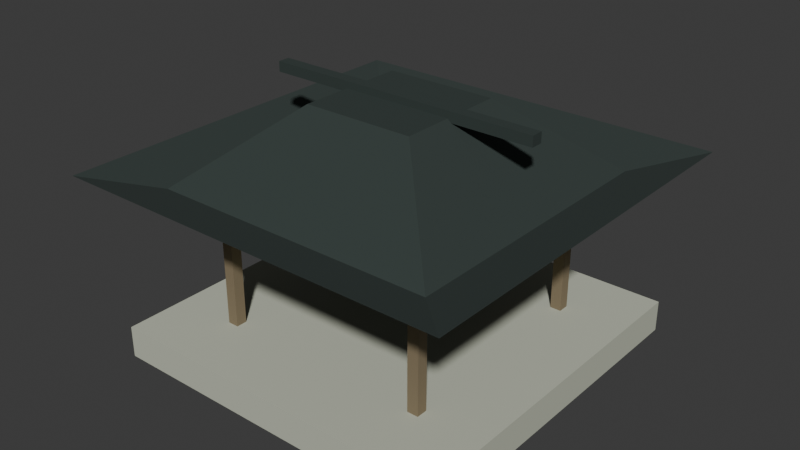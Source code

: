 # Source: pavilion.blend  (saved by Blender 5.2.45; exported with 4.5.12 LTS)
import bpy
from mathutils import Matrix  # noqa: F401  (used for matrix-valued properties, if any)

bpy.ops.wm.read_factory_settings(use_empty=True)
scene = bpy.context.scene
scene.name = 'Scene'

# ---- collections
col_collection = bpy.data.collections.new('Collection'); scene.collection.children.link(col_collection)

# ---- materials (node trees are filled in below, after node groups)
mat_vertexpalette = bpy.data.materials.new('VertexPalette')

# ---- material node trees
mat_vertexpalette.use_nodes = True; mat_vertexpalette.node_tree.nodes.clear()
_N = mat_vertexpalette.node_tree.nodes; _L = mat_vertexpalette.node_tree.links
n0 = _N.new('ShaderNodeBsdfPrincipled'); n0.name = '原理化 BSDF'; n0.location = (0, 0)
n0.inputs[2].default_value = 0.85
n0.inputs[10].default_value = 0.005
n1 = _N.new('ShaderNodeOutputMaterial'); n1.name = '材质输出'; n1.location = (0, 0)
n2 = _N.new('ShaderNodeVertexColor'); n2.name = '颜色属性'; n2.location = (0, 0)
n2.layer_name = 'Color'
_L.new(n0.outputs[0], n1.inputs[0])
_L.new(n2.outputs[0], n0.inputs[0])
n1.is_active_output = True

# ---- world
world_world = bpy.data.worlds.new('World'); scene.world = world_world
world_world.use_nodes = True; world_world.node_tree.nodes.clear()
_N = world_world.node_tree.nodes; _L = world_world.node_tree.links
n0 = _N.new('ShaderNodeOutputWorld'); n0.name = 'World Output'; n0.location = (200, 100)
n1 = _N.new('ShaderNodeBackground'); n1.name = 'Background'; n1.location = (-200, 100)
n1.inputs[0].default_value = (0.05088, 0.05088, 0.05088, 1.0)
_L.new(n1.outputs[0], n0.inputs[0])
n0.is_active_output = True
world_world.color = (0.05088, 0.05088, 0.05088)
world_world.sun_shadow_jitter_overblur = 0.0

# ---- meshes
me_163 = bpy.data.meshes.new('立方体.163')
me_163.from_pydata([(-1.9, -1.9, 0.0), (-1.9, -1.9, 0.34), (-1.9, 1.9, 0.0), (-1.9, 1.9, 0.34), (1.9, -1.9, 0.0), (1.9, -1.9, 0.34), (1.9, 1.9, 0.0), (1.9, 1.9, 0.34), (-1.215, -1.215, 0.34), (-1.215, -1.215, 1.94), (-1.215, -1.095, 0.34), (-1.215, -1.095, 1.94), (-1.095, -1.215, 0.34), (-1.095, -1.215, 1.94), (-1.095, -1.095, 0.34), (-1.095, -1.095, 1.94), (-1.215, 1.095, 0.34), (-1.215, 1.095, 1.94), (-1.215, 1.215, 0.34), (-1.215, 1.215, 1.94), (-1.095, 1.095, 0.34), (-1.095, 1.095, 1.94), (-1.095, 1.215, 0.34), (-1.095, 1.215, 1.94), (1.095, -1.215, 0.34), (1.095, -1.215, 1.94), (1.095, -1.095, 0.34), (1.095, -1.095, 1.94), (1.215, -1.215, 0.34), (1.215, -1.215, 1.94), (1.215, -1.095, 0.34), (1.215, -1.095, 1.94), (1.095, 1.095, 0.34), (1.095, 1.095, 1.94), (1.095, 1.215, 0.34), (1.095, 1.215, 1.94), (1.215, 1.095, 0.34), (1.215, 1.095, 1.94), (1.215, 1.215, 0.34), (1.215, 1.215, 1.94), (-2.15, -2.15, 2.01), (2.15, -2.15, 2.01), (2.15, 2.15, 2.01), (-2.15, 2.15, 2.01), (-1.548, -1.548, 1.84), (1.548, -1.548, 1.84), (1.548, 1.548, 1.84), (-1.548, 1.548, 1.84), (-0.602, -0.602, 2.64), (0.602, -0.602, 2.64), (0.602, 0.602, 2.64), (-0.602, 0.602, 2.64), (-1.505, -0.065, 2.605), (-1.505, -0.065, 2.715), (-1.505, 0.065, 2.605), (-1.505, 0.065, 2.715), (1.505, -0.065, 2.605), (1.505, -0.065, 2.715), (1.505, 0.065, 2.605), (1.505, 0.065, 2.715)], [], [(0, 1, 3, 2), (2, 3, 7, 6), (6, 7, 5, 4), (4, 5, 1, 0), (2, 6, 4, 0), (7, 3, 1, 5), (8, 9, 11, 10), (10, 11, 15, 14), (14, 15, 13, 12), (12, 13, 9, 8), (10, 14, 12, 8), (15, 11, 9, 13), (16, 17, 19, 18), (18, 19, 23, 22), (22, 23, 21, 20), (20, 21, 17, 16), (18, 22, 20, 16), (23, 19, 17, 21), (24, 25, 27, 26), (26, 27, 31, 30), (30, 31, 29, 28), (28, 29, 25, 24), (26, 30, 28, 24), (31, 27, 25, 29), (32, 33, 35, 34), (34, 35, 39, 38), (38, 39, 37, 36), (36, 37, 33, 32), (34, 38, 36, 32), (39, 35, 33, 37), (40, 41, 45, 44), (41, 42, 46, 45), (42, 43, 47, 46), (43, 40, 44, 47), (44, 45, 49, 48), (45, 46, 50, 49), (46, 47, 51, 50), (47, 44, 48, 51), (48, 49, 50, 51), (52, 53, 55, 54), (54, 55, 59, 58), (58, 59, 57, 56), (56, 57, 53, 52), (54, 58, 56, 52), (59, 55, 53, 57)])
_uv = me_163.uv_layers.new(name='UV贴图')
_uv.uv.foreach_set('vector', [0.375, 0.0, 0.625, 0.0, 0.625, 0.25, 0.375, 0.25, 0.375, 0.25, 0.625, 0.25, 0.625, 0.5, 0.375, 0.5, 0.375, 0.5, 0.625, 0.5, 0.625, 0.75, 0.375, 0.75, 0.375, 0.75, 0.625, 0.75, 0.625, 1.0, 0.375, 1.0, 0.125, 0.5, 0.375, 0.5, 0.375, 0.75, 0.125, 0.75, 0.625, 0.5, 0.875, 0.5, 0.875, 0.75, 0.625, 0.75, 0.375, 0.0, 0.625, 0.0, 0.625, 0.25, 0.375, 0.25, 0.375, 0.25, 0.625, 0.25, 0.625, 0.5, 0.375, 0.5, 0.375, 0.5, 0.625, 0.5, 0.625, 0.75, 0.375, 0.75, 0.375, 0.75, 0.625, 0.75, 0.625, 1.0, 0.375, 1.0, 0.125, 0.5, 0.375, 0.5, 0.375, 0.75, 0.125, 0.75, 0.625, 0.5, 0.875, 0.5, 0.875, 0.75, 0.625, 0.75, 0.375, 0.0, 0.625, 0.0, 0.625, 0.25, 0.375, 0.25, 0.375, 0.25, 0.625, 0.25, 0.625, 0.5, 0.375, 0.5, 0.375, 0.5, 0.625, 0.5, 0.625, 0.75, 0.375, 0.75, 0.375, 0.75, 0.625, 0.75, 0.625, 1.0, 0.375, 1.0, 0.125, 0.5, 0.375, 0.5, 0.375, 0.75, 0.125, 0.75, 0.625, 0.5, 0.875, 0.5, 0.875, 0.75, 0.625, 0.75, 0.375, 0.0, 0.625, 0.0, 0.625, 0.25, 0.375, 0.25, 0.375, 0.25, 0.625, 0.25, 0.625, 0.5, 0.375, 0.5, 0.375, 0.5, 0.625, 0.5, 0.625, 0.75, 0.375, 0.75, 0.375, 0.75, 0.625, 0.75, 0.625, 1.0, 0.375, 1.0, 0.125, 0.5, 0.375, 0.5, 0.375, 0.75, 0.125, 0.75, 0.625, 0.5, 0.875, 0.5, 0.875, 0.75, 0.625, 0.75, 0.375, 0.0, 0.625, 0.0, 0.625, 0.25, 0.375, 0.25, 0.375, 0.25, 0.625, 0.25, 0.625, 0.5, 0.375, 0.5, 0.375, 0.5, 0.625, 0.5, 0.625, 0.75, 0.375, 0.75, 0.375, 0.75, 0.625, 0.75, 0.625, 1.0, 0.375, 1.0, 0.125, 0.5, 0.375, 0.5, 0.375, 0.75, 0.125, 0.75, 0.625, 0.5, 0.875, 0.5, 0.875, 0.75, 0.625, 0.75, 0.0, 0.0, 0.0, 0.0, 0.0, 0.0, 0.0, 0.0, 0.0, 0.0, 0.0, 0.0, 0.0, 0.0, 0.0, 0.0, 0.0, 0.0, 0.0, 0.0, 0.0, 0.0, 0.0, 0.0, 0.0, 0.0, 0.0, 0.0, 0.0, 0.0, 0.0, 0.0, 0.0, 0.0, 0.0, 0.0, 0.0, 0.0, 0.0, 0.0, 0.0, 0.0, 0.0, 0.0, 0.0, 0.0, 0.0, 0.0, 0.0, 0.0, 0.0, 0.0, 0.0, 0.0, 0.0, 0.0, 0.0, 0.0, 0.0, 0.0, 0.0, 0.0, 0.0, 0.0, 0.0, 0.0, 0.0, 0.0, 0.0, 0.0, 0.0, 0.0, 0.375, 0.0, 0.625, 0.0, 0.625, 0.25, 0.375, 0.25, 0.375, 0.25, 0.625, 0.25, 0.625, 0.5, 0.375, 0.5, 0.375, 0.5, 0.625, 0.5, 0.625, 0.75, 0.375, 0.75, 0.375, 0.75, 0.625, 0.75, 0.625, 1.0, 0.375, 1.0, 0.125, 0.5, 0.375, 0.5, 0.375, 0.75, 0.125, 0.75, 0.625, 0.5, 0.875, 0.5, 0.875, 0.75, 0.625, 0.75])
_ca = me_163.color_attributes.new('Color', 'FLOAT_COLOR', 'CORNER')
_ca.data.foreach_set('color', [0.5295, 0.5542, 0.4479, 1.0, 0.5295, 0.5542, 0.4479, 1.0, 0.5295, 0.5542, 0.4479, 1.0, 0.5295, 0.5542, 0.4479, 1.0, 0.5295, 0.5542, 0.4479, 1.0, 0.5295, 0.5542, 0.4479, 1.0, 0.5295, 0.5542, 0.4479, 1.0, 0.5295, 0.5542, 0.4479, 1.0, 0.5295, 0.5542, 0.4479, 1.0, 0.5295, 0.5542, 0.4479, 1.0, 0.5295, 0.5542, 0.4479, 1.0, 0.5295, 0.5542, 0.4479, 1.0, 0.5295, 0.5542, 0.4479, 1.0, 0.5295, 0.5542, 0.4479, 1.0, 0.5295, 0.5542, 0.4479, 1.0, 0.5295, 0.5542, 0.4479, 1.0, 0.5295, 0.5542, 0.4479, 1.0, 0.5295, 0.5542, 0.4479, 1.0, 0.5295, 0.5542, 0.4479, 1.0, 0.5295, 0.5542, 0.4479, 1.0, 0.5295, 0.5542, 0.4479, 1.0, 0.5295, 0.5542, 0.4479, 1.0, 0.5295, 0.5542, 0.4479, 1.0, 0.5295, 0.5542, 0.4479, 1.0, 0.2271, 0.1768, 0.1036, 1.0, 0.2271, 0.1768, 0.1036, 1.0, 0.2271, 0.1768, 0.1036, 1.0, 0.2271, 0.1768, 0.1036, 1.0, 0.2271, 0.1768, 0.1036, 1.0, 0.2271, 0.1768, 0.1036, 1.0, 0.2271, 0.1768, 0.1036, 1.0, 0.2271, 0.1768, 0.1036, 1.0, 0.2271, 0.1768, 0.1036, 1.0, 0.2271, 0.1768, 0.1036, 1.0, 0.2271, 0.1768, 0.1036, 1.0, 0.2271, 0.1768, 0.1036, 1.0, 0.2271, 0.1768, 0.1036, 1.0, 0.2271, 0.1768, 0.1036, 1.0, 0.2271, 0.1768, 0.1036, 1.0, 0.2271, 0.1768, 0.1036, 1.0, 0.2271, 0.1768, 0.1036, 1.0, 0.2271, 0.1768, 0.1036, 1.0, 0.2271, 0.1768, 0.1036, 1.0, 0.2271, 0.1768, 0.1036, 1.0, 0.2271, 0.1768, 0.1036, 1.0, 0.2271, 0.1768, 0.1036, 1.0, 0.2271, 0.1768, 0.1036, 1.0, 0.2271, 0.1768, 0.1036, 1.0, 0.2271, 0.1768, 0.1036, 1.0, 0.2271, 0.1768, 0.1036, 1.0, 0.2271, 0.1768, 0.1036, 1.0, 0.2271, 0.1768, 0.1036, 1.0, 0.2271, 0.1768, 0.1036, 1.0, 0.2271, 0.1768, 0.1036, 1.0, 0.2271, 0.1768, 0.1036, 1.0, 0.2271, 0.1768, 0.1036, 1.0, 0.2271, 0.1768, 0.1036, 1.0, 0.2271, 0.1768, 0.1036, 1.0, 0.2271, 0.1768, 0.1036, 1.0, 0.2271, 0.1768, 0.1036, 1.0, 0.2271, 0.1768, 0.1036, 1.0, 0.2271, 0.1768, 0.1036, 1.0, 0.2271, 0.1768, 0.1036, 1.0, 0.2271, 0.1768, 0.1036, 1.0, 0.2271, 0.1768, 0.1036, 1.0, 0.2271, 0.1768, 0.1036, 1.0, 0.2271, 0.1768, 0.1036, 1.0, 0.2271, 0.1768, 0.1036, 1.0, 0.2271, 0.1768, 0.1036, 1.0, 0.2271, 0.1768, 0.1036, 1.0, 0.2271, 0.1768, 0.1036, 1.0, 0.2271, 0.1768, 0.1036, 1.0, 0.2271, 0.1768, 0.1036, 1.0, 0.2271, 0.1768, 0.1036, 1.0, 0.2271, 0.1768, 0.1036, 1.0, 0.2271, 0.1768, 0.1036, 1.0, 0.2271, 0.1768, 0.1036, 1.0, 0.2271, 0.1768, 0.1036, 1.0, 0.2271, 0.1768, 0.1036, 1.0, 0.2271, 0.1768, 0.1036, 1.0, 0.2271, 0.1768, 0.1036, 1.0, 0.2271, 0.1768, 0.1036, 1.0, 0.2271, 0.1768, 0.1036, 1.0, 0.2271, 0.1768, 0.1036, 1.0, 0.2271, 0.1768, 0.1036, 1.0, 0.2271, 0.1768, 0.1036, 1.0, 0.2271, 0.1768, 0.1036, 1.0, 0.2271, 0.1768, 0.1036, 1.0, 0.2271, 0.1768, 0.1036, 1.0, 0.2271, 0.1768, 0.1036, 1.0, 0.2271, 0.1768, 0.1036, 1.0, 0.2271, 0.1768, 0.1036, 1.0, 0.2271, 0.1768, 0.1036, 1.0, 0.2271, 0.1768, 0.1036, 1.0, 0.2271, 0.1768, 0.1036, 1.0, 0.2271, 0.1768, 0.1036, 1.0, 0.2271, 0.1768, 0.1036, 1.0, 0.2271, 0.1768, 0.1036, 1.0, 0.2271, 0.1768, 0.1036, 1.0, 0.2271, 0.1768, 0.1036, 1.0, 0.2271, 0.1768, 0.1036, 1.0, 0.2271, 0.1768, 0.1036, 1.0, 0.2271, 0.1768, 0.1036, 1.0, 0.2271, 0.1768, 0.1036, 1.0, 0.2271, 0.1768, 0.1036, 1.0, 0.2271, 0.1768, 0.1036, 1.0, 0.2271, 0.1768, 0.1036, 1.0, 0.2271, 0.1768, 0.1036, 1.0, 0.2271, 0.1768, 0.1036, 1.0, 0.2271, 0.1768, 0.1036, 1.0, 0.2271, 0.1768, 0.1036, 1.0, 0.2271, 0.1768, 0.1036, 1.0, 0.2271, 0.1768, 0.1036, 1.0, 0.2271, 0.1768, 0.1036, 1.0, 0.2271, 0.1768, 0.1036, 1.0, 0.2271, 0.1768, 0.1036, 1.0, 0.2271, 0.1768, 0.1036, 1.0, 0.2271, 0.1768, 0.1036, 1.0, 0.2271, 0.1768, 0.1036, 1.0, 0.2271, 0.1768, 0.1036, 1.0, 0.03026, 0.04455, 0.03995, 1.0, 0.03026, 0.04455, 0.03995, 1.0, 0.03026, 0.04455, 0.03995, 1.0, 0.03026, 0.04455, 0.03995, 1.0, 0.03026, 0.04455, 0.03995, 1.0, 0.03026, 0.04455, 0.03995, 1.0, 0.03026, 0.04455, 0.03995, 1.0, 0.03026, 0.04455, 0.03995, 1.0, 0.03026, 0.04455, 0.03995, 1.0, 0.03026, 0.04455, 0.03995, 1.0, 0.03026, 0.04455, 0.03995, 1.0, 0.03026, 0.04455, 0.03995, 1.0, 0.03026, 0.04455, 0.03995, 1.0, 0.03026, 0.04455, 0.03995, 1.0, 0.03026, 0.04455, 0.03995, 1.0, 0.03026, 0.04455, 0.03995, 1.0, 0.03026, 0.04455, 0.03995, 1.0, 0.03026, 0.04455, 0.03995, 1.0, 0.03026, 0.04455, 0.03995, 1.0, 0.03026, 0.04455, 0.03995, 1.0, 0.03026, 0.04455, 0.03995, 1.0, 0.03026, 0.04455, 0.03995, 1.0, 0.03026, 0.04455, 0.03995, 1.0, 0.03026, 0.04455, 0.03995, 1.0, 0.03026, 0.04455, 0.03995, 1.0, 0.03026, 0.04455, 0.03995, 1.0, 0.03026, 0.04455, 0.03995, 1.0, 0.03026, 0.04455, 0.03995, 1.0, 0.03026, 0.04455, 0.03995, 1.0, 0.03026, 0.04455, 0.03995, 1.0, 0.03026, 0.04455, 0.03995, 1.0, 0.03026, 0.04455, 0.03995, 1.0, 0.03026, 0.04455, 0.03995, 1.0, 0.03026, 0.04455, 0.03995, 1.0, 0.03026, 0.04455, 0.03995, 1.0, 0.03026, 0.04455, 0.03995, 1.0, 0.03026, 0.04455, 0.03995, 1.0, 0.03026, 0.04455, 0.03995, 1.0, 0.03026, 0.04455, 0.03995, 1.0, 0.03026, 0.04455, 0.03995, 1.0, 0.03026, 0.04455, 0.03995, 1.0, 0.03026, 0.04455, 0.03995, 1.0, 0.03026, 0.04455, 0.03995, 1.0, 0.03026, 0.04455, 0.03995, 1.0, 0.03026, 0.04455, 0.03995, 1.0, 0.03026, 0.04455, 0.03995, 1.0, 0.03026, 0.04455, 0.03995, 1.0, 0.03026, 0.04455, 0.03995, 1.0, 0.03026, 0.04455, 0.03995, 1.0, 0.03026, 0.04455, 0.03995, 1.0, 0.03026, 0.04455, 0.03995, 1.0, 0.03026, 0.04455, 0.03995, 1.0, 0.03026, 0.04455, 0.03995, 1.0, 0.03026, 0.04455, 0.03995, 1.0, 0.03026, 0.04455, 0.03995, 1.0, 0.03026, 0.04455, 0.03995, 1.0, 0.03026, 0.04455, 0.03995, 1.0, 0.03026, 0.04455, 0.03995, 1.0, 0.03026, 0.04455, 0.03995, 1.0, 0.03026, 0.04455, 0.03995, 1.0])
me_163.materials.append(mat_vertexpalette)
me_163.update()

# ---- objects
ob_pavilion = bpy.data.objects.new('pavilion', me_163)

# ---- transforms, parenting, visibility, modifiers, constraints
ob_pavilion.location = (0.0, 0.0, 0.0)

# ---- collection membership
col_collection.objects.link(ob_pavilion)

# ---- scene / render settings (as saved in the file)
scene.frame_start = 1; scene.frame_end = 250; scene.frame_set(1)
scene.render.engine = 'BLENDER_EEVEE_NEXT'
scene.render.bake_bias = 0.0
scene.render.bake_samples = 0
scene.render.compositor_device = 'GPU'
scene.eevee.use_volume_custom_range = False
scene.eevee.fast_gi_thickness_near = 0.1
scene.eevee.fast_gi_thickness_far = 0.0
scene.eevee.ray_tracing_options.screen_trace_thickness = 0.1
bpy.context.view_layer.update()

# ---- added for rendering (the .blend has no active camera and no usable light): camera, sun
cam_auto = bpy.data.cameras.new('AutoCamera')
cam_auto.lens = 50.0
cam_auto.sensor_width = 36.0
cam_auto.clip_end = 1000.0
ob_auto_camera = bpy.data.objects.new('AutoCamera', cam_auto)
scene.collection.objects.link(ob_auto_camera)
ob_auto_camera.location = (6.16169, -7.39403, 6.28685)
ob_auto_camera.rotation_euler = (1.09748, -7.21219e-08, 0.694738)
scene.camera = ob_auto_camera
light_auto_sun = bpy.data.lights.new('AutoSun', 'SUN')
light_auto_sun.energy = 3.0
light_auto_sun.angle = 0.0523599
ob_auto_sun = bpy.data.objects.new('AutoSun', light_auto_sun)
scene.collection.objects.link(ob_auto_sun)
ob_auto_sun.rotation_euler = (0.872665, 0.174533, 0.523599)
bpy.context.view_layer.update()
